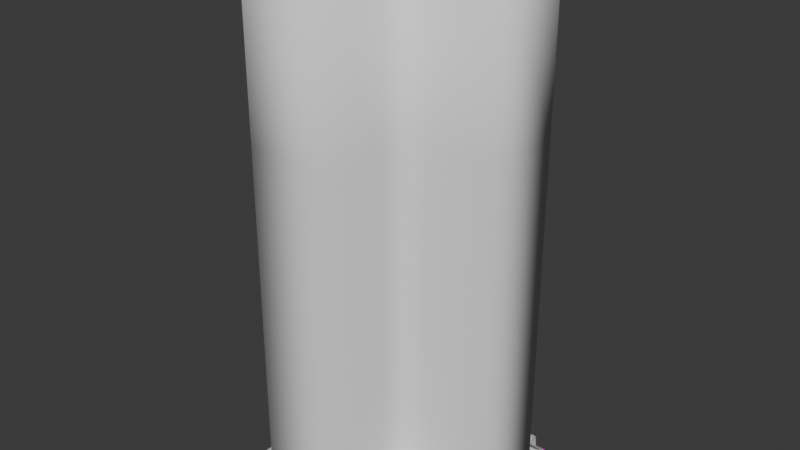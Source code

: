 # Source: Wall_corner.blend  (saved by Blender 4.3.34; exported with 4.5.12 LTS)
import bpy
from mathutils import Matrix  # noqa: F401  (used for matrix-valued properties, if any)

bpy.ops.wm.read_factory_settings(use_empty=True)
scene = bpy.context.scene
scene.name = 'Scene'

# ---- collections
col_collection = bpy.data.collections.new('Collection'); scene.collection.children.link(col_collection)

# ---- images (referenced by path relative to the original .blend; pixels are not part of the script)
import os
ASSET_DIR = os.environ.get("B2B_ASSET_DIR", "")  # directory of the original .blend (textures are referenced by path, not embedded)
HERE = os.path.dirname(os.path.abspath(__file__))  # packed textures are extracted next to this script under _unpacked/

def load_image(name, relpath, width, height, colorspace="sRGB"):
    """Load a texture the original file referenced (path relative to the .blend, or extracted next to this script)."""
    p = next((c for c in (os.path.join(HERE, relpath), os.path.join(ASSET_DIR, relpath)) if relpath and os.path.exists(c)), "")
    if p:
        img = bpy.data.images.load(p, check_existing=True)
        img.name = name
    else:  # same state as the original file: an image datablock whose file is absent (Cycles renders it pink)
        img = bpy.data.images.new(name, width, height)
        img.source = "FILE"
        img.filepath = "//" + (relpath or name)
    img.colorspace_settings.name = colorspace
    return img
img_map__72 = load_image('Map #72', 'SecurityRoomWallsAlbedo.tif', 1024, 1024, 'sRGB')
img_map__72_001 = load_image('Map #72.001', 'SecurityRoomWallsAlbedo.tif', 1024, 1024, 'sRGB')

# ---- materials (node trees are filled in below, after node groups)
mat_07___default = bpy.data.materials.new('07 - Default')
mat_07___default.diffuse_color = (0.5882, 0.5882, 0.5882, 1.0)
mat_07___default.roughness = 0.8586
mat_07___default.specular_intensity = 0.0
mat_07___default.metallic = 1.0
mat_07___default_001 = bpy.data.materials.new('07 - Default.001')
mat_07___default_001.diffuse_color = (0.5882, 0.5882, 0.5882, 1.0)
mat_07___default_001.roughness = 0.8586
mat_07___default_001.specular_intensity = 0.0
mat_07___default_001.metallic = 1.0

# ---- material node trees
mat_07___default.use_nodes = True; mat_07___default.node_tree.nodes.clear()
_N = mat_07___default.node_tree.nodes; _L = mat_07___default.node_tree.links
n0 = _N.new('ShaderNodeBsdfPrincipled'); n0.name = 'Principled BSDF'; n0.location = (10, 300)
n0.inputs[1].default_value = 1.0
n0.inputs[2].default_value = 0.8586
n0.inputs[13].default_value = 0.0
n0.inputs[27].default_value = (0.0, 0.0, 0.0, 1.0)
n1 = _N.new('ShaderNodeOutputMaterial'); n1.name = 'Material Output'; n1.location = (300, 300)
n2 = _N.new('ShaderNodeNormalMap'); n2.name = 'Normal Map'; n2.location = (-300, -300)
n2.label = 'Normal/Map'
n3 = _N.new('ShaderNodeTexImage'); n3.name = 'Image Texture'; n3.location = (-300, 600)
n3.image = img_map__72
_L.new(n0.outputs[0], n1.inputs[0])
_L.new(n2.outputs[0], n0.inputs[5])
_L.new(n3.outputs[0], n0.inputs[0])
n1.is_active_output = True
mat_07___default_001.use_nodes = True; mat_07___default_001.node_tree.nodes.clear()
_N = mat_07___default_001.node_tree.nodes; _L = mat_07___default_001.node_tree.links
n0 = _N.new('ShaderNodeBsdfPrincipled'); n0.name = 'Principled BSDF'; n0.location = (10, 300)
n0.inputs[1].default_value = 1.0
n0.inputs[2].default_value = 0.8586
n0.inputs[13].default_value = 0.0
n0.inputs[27].default_value = (0.0, 0.0, 0.0, 1.0)
n1 = _N.new('ShaderNodeOutputMaterial'); n1.name = 'Material Output'; n1.location = (300, 300)
n2 = _N.new('ShaderNodeNormalMap'); n2.name = 'Normal Map'; n2.location = (-300, -300)
n2.label = 'Normal/Map'
n3 = _N.new('ShaderNodeTexImage'); n3.name = 'Image Texture'; n3.location = (-300, 600)
n3.image = img_map__72_001
_L.new(n0.outputs[0], n1.inputs[0])
_L.new(n2.outputs[0], n0.inputs[5])
_L.new(n3.outputs[0], n0.inputs[0])
n1.is_active_output = True

# ---- world
world_world = bpy.data.worlds.new('World'); scene.world = world_world
world_world.use_nodes = True; world_world.node_tree.nodes.clear()
_N = world_world.node_tree.nodes; _L = world_world.node_tree.links
n0 = _N.new('ShaderNodeOutputWorld'); n0.name = 'World Output'; n0.location = (300, 300)
n1 = _N.new('ShaderNodeBackground'); n1.name = 'Background'; n1.location = (10, 300)
n1.inputs[0].default_value = (0.05088, 0.05088, 0.05088, 1.0)
_L.new(n1.outputs[0], n0.inputs[0])
n0.is_active_output = True
world_world.color = (0.05088, 0.05088, 0.05088)
world_world.sun_shadow_jitter_overblur = 0.0

# ---- meshes
me_mesh_001 = bpy.data.meshes.new('Mesh.001')
me_mesh_001.from_pydata([(-200.9, -300.0, 32.05), (-200.9, -297.6, 32.73), (-200.9, -291.4, 28.2), (-200.9, -292.3, 31.4), (-268.0, -300.0, 99.09), (-267.3, -297.6, 99.09), (-271.8, -291.4, 99.09), (-268.6, -292.3, 99.09), (-268.0, -300.0, 58.44), (-267.3, -297.6, 58.44), (-271.8, -291.4, 58.44), (-268.6, -292.3, 58.44), (-241.4, -300.0, 32.05), (-241.4, -297.6, 32.73), (-241.4, -291.4, 28.2), (-241.4, -292.3, 31.4), (-263.7, -291.4, 36.47), (-262.1, -292.3, 38.08), (-261.4, -297.6, 38.74), (-261.8, -300.0, 38.4), (-267.0, -292.3, 46.5), (-266.0, -297.6, 46.83), (-266.5, -300.0, 46.66), (-269.4, -291.4, 45.7), (-254.4, -291.4, 30.59), (-253.6, -292.3, 33.0), (-253.3, -297.6, 33.99), (-253.5, -300.0, 33.48)], [], [(2, 14, 15, 3), (3, 15, 13, 1), (8, 9, 5, 4), (6, 7, 11, 10), (7, 5, 9, 11), (0, 1, 13, 12), (15, 14, 24, 25), (13, 15, 25, 26), (13, 26, 27, 12), (23, 20, 17, 16), (20, 21, 18, 17), (18, 21, 22, 19), (23, 10, 11, 20), (20, 11, 9, 21), (9, 8, 22, 21), (24, 16, 17, 25), (25, 17, 18, 26), (18, 19, 27, 26)])
me_mesh_001.polygons.foreach_set('use_smooth', [True] * 18)
_k = set([(1, 13), (3, 15), (5, 9), (7, 11), (8, 9), (9, 11), (10, 11), (11, 20), (12, 13), (13, 15), (14, 15), (15, 25), (17, 20), (17, 25)])
me_mesh_001.attributes.new('sharp_edge', 'BOOLEAN', 'EDGE').data.foreach_set('value', [ (min(e.vertices), max(e.vertices)) in _k for e in me_mesh_001.edges])
_uv = me_mesh_001.uv_layers.new(name='UVChannel_1')
_uv.uv.foreach_set('vector', [0.2111, 0.05553, 0.1535, 0.05553, 0.1535, 0.04277, 0.2111, 0.04277, 0.2111, 0.04277, 0.1535, 0.04277, 0.1535, 0.03938, 0.2111, 0.03938, 0.7298, 0.01904, 0.7298, 0.03936, 0.6721, 0.03936, 0.6721, 0.01904, 0.6721, 0.05551, 0.6721, 0.04275, 0.7298, 0.04275, 0.7298, 0.05551, 0.6721, 0.04275, 0.6721, 0.03936, 0.7298, 0.03936, 0.7298, 0.04275, 0.2111, 0.01905, 0.2111, 0.03938, 0.1535, 0.03938, 0.1535, 0.01905, 0.1535, 0.05553, 0.1535, 0.03938, 0.2975, 0.03938, 0.2975, 0.05552, 0.1535, 0.01905, 0.1535, 0.05553, 0.2975, 0.05552, 0.2975, 0.01905, 0.1535, 0.01905, 0.2975, 0.01905, 0.6145, 0.03683, 0.7298, 0.04275, 0.5857, 0.03937, 0.5857, 0.05551, 0.4416, 0.05552, 0.4416, 0.03937, 0.5857, 0.05551, 0.5857, 0.01904, 0.4416, 0.01904, 0.4416, 0.05552, 0.4416, 0.01904, 0.5857, 0.01904, 0.384, 0.02498, 0.4992, 0.0309, 0.5857, 0.03937, 0.7298, 0.03936, 0.7298, 0.05551, 0.5857, 0.05551, 0.5857, 0.05551, 0.7298, 0.05551, 0.7298, 0.01904, 0.5857, 0.01904, 0.7298, 0.01904, 0.2687, 0.01905, 0.384, 0.02498, 0.5857, 0.01904, 0.2975, 0.03938, 0.4416, 0.03937, 0.4416, 0.05552, 0.2975, 0.05552, 0.2975, 0.05552, 0.4416, 0.05552, 0.4416, 0.01904, 0.2975, 0.01905, 0.4416, 0.01904, 0.4992, 0.0309, 0.6145, 0.03683, 0.2975, 0.01905])
me_mesh_001.materials.append(mat_07___default)
me_mesh_001.update()
me_mesh_001.normals_split_custom_set([tuple(v) for v in zip(*[iter([0.0, 0.9594, 0.2821, 0.0, 0.9594, 0.2821, 0.0, 0.9594, 0.2821, 0.0, 0.9594, 0.2821, 0.0, 0.2422, 0.9702, 0.0, 0.2422, 0.9702, 0.0, 0.2422, 0.9702, 0.0, 0.2422, 0.9702, 0.9611, -0.2763, -4.557e-07, 0.9611, -0.2763, -4.557e-07, 0.9611, -0.2763, -4.557e-07, 0.9611, -0.2763, -4.557e-07, 0.2821, 0.9594, -4.491e-07, 0.2821, 0.9594, -4.491e-07, 0.2821, 0.9594, -4.491e-07, 0.2821, 0.9594, -4.491e-07, 0.9702, 0.2422, -1.097e-06, 0.9702, 0.2422, -1.097e-06, 0.9702, 0.2422, -1.097e-06, 0.9702, 0.2422, -1.097e-06, 0.0, -0.2763, 0.9611, 0.0, -0.2763, 0.9611, 0.0, -0.2763, 0.9611, 0.0, -0.2763, 0.9611, 0.04917, 0.9489, 0.3118, 0.04917, 0.9489, 0.3118, 0.1207, 0.9411, 0.3158, 0.1238, 0.9407, 0.316, 0.1145, -0.01611, 0.9933, 0.1146, 0.2154, 0.9698, 0.3141, 0.2014, 0.9278, 0.3189, -0.0153, 0.9477, 0.1145, -0.01611, 0.9933, 0.3189, -0.0153, 0.9477, 0.3084, -0.2305, 0.9229, 0.1082, -0.2462, 0.9632, 0.317, 0.9409, 0.1196, 0.3171, 0.9405, 0.1221, 0.2601, 0.931, 0.2559, 0.2596, 0.931, 0.2565, 0.9295, 0.201, 0.3092, 0.9495, -0.01524, 0.3135, 0.7128, -0.01418, 0.7012, 0.7002, 0.1849, 0.6896, 0.7128, -0.01418, 0.7012, 0.9495, -0.01524, 0.3135, 0.9247, -0.23, 0.3034, 0.6963, -0.212, 0.6857, 0.317, 0.9409, 0.1196, 0.3116, 0.9489, 0.05094, 0.3116, 0.9489, 0.05094, 0.3171, 0.9405, 0.1221, 0.9295, 0.201, 0.3092, 0.9692, 0.2154, 0.1194, 0.9927, -0.01612, 0.1194, 0.9495, -0.01524, 0.3135, 0.9927, -0.01612, 0.1194, 0.9626, -0.2462, 0.1128, 0.9247, -0.23, 0.3034, 0.9495, -0.01524, 0.3135, 0.1207, 0.9411, 0.3158, 0.2596, 0.931, 0.2565, 0.2601, 0.931, 0.2559, 0.1238, 0.9407, 0.316, 0.3141, 0.2014, 0.9278, 0.7002, 0.1849, 0.6896, 0.7128, -0.01418, 0.7012, 0.3189, -0.0153, 0.9477, 0.7128, -0.01418, 0.7012, 0.6963, -0.212, 0.6857, 0.3084, -0.2305, 0.9229, 0.3189, -0.0153, 0.9477])] * 3)])
me_mesh = bpy.data.meshes.new('Mesh')
me_mesh.from_pydata([(0.8, -0.5, 0.0), (1.5, -0.5, 6.0), (0.5, -1.5, 0.0), (0.8, -0.5, 4.0), (0.5, -1.5, 4.0), (0.5, -0.8, 6.0), (0.5, -0.8, 0.0), (0.5, -0.8, 4.0), (0.8, -0.5, 6.0), (0.6688, -0.5188, 0.0), (0.575, -0.575, 0.0), (0.5187, -0.6688, 0.0), (0.6688, -0.5187, 4.0), (0.575, -0.575, 4.0), (0.5187, -0.6687, 4.0), (0.5187, -0.6687, 6.0), (0.575, -0.575, 6.0), (0.6688, -0.5187, 6.0), (1.5, -0.5, 0.0), (1.5, -0.5, 4.0), (0.5, -1.5, 6.0), (1.5, -0.5, 0.6562), (0.8, -0.5, 0.6562), (0.5, -1.5, 0.6562), (0.5, -0.8, 0.6562), (0.6688, -0.5188, 0.6562), (0.575, -0.575, 0.6562), (0.5187, -0.6688, 0.6562), (1.5, -0.5, 0.4012), (1.5, -0.7911, -2.384e-07), (1.5, -0.5934, 0.4012), (1.5, -0.7911, 0.09797), (1.5, -0.6195, 0.2605), (1.5, -0.723, 0.13), (1.5, -0.609, 0.3869), (1.5, -0.7815, 0.1112), (1.5, -0.6585, 0.1851), (0.5, -1.5, 0.4012), (0.7911, -1.5, 0.0), (0.5934, -1.5, 0.4012), (0.7911, -1.5, 0.09797), (0.6195, -1.5, 0.2605), (0.723, -1.5, 0.13), (0.609, -1.5, 0.3869), (0.7815, -1.5, 0.1112), (0.6585, -1.5, 0.1851), (0.8932, -0.594, 0.4012), (0.919, -0.6196, 0.2605), (1.022, -0.7232, 0.13), (0.9584, -0.6587, 0.1851), (1.092, -0.7912, 0.09797), (0.5, -0.8, 0.4012), (0.9091, -0.6089, 0.3869), (1.092, -0.7912, 0.0), (1.081, -0.7814, 0.1112), (0.5933, -0.8942, 0.4012), (0.6192, -0.9196, 0.2605), (0.7227, -1.023, 0.13), (0.6584, -0.9589, 0.1851), (0.7913, -1.091, 0.09797), (0.8, -0.5, 0.4012), (0.6091, -0.9088, 0.3869), (0.7913, -1.091, 0.0), (0.7814, -1.081, 0.1112), (0.762, -0.6128, 0.4012), (0.6682, -0.6692, 0.4012), (0.612, -0.763, 0.4012), (0.7878, -0.6384, 0.2605), (0.6941, -0.6946, 0.2605), (0.6379, -0.7884, 0.2605), (0.8912, -0.742, 0.13), (0.7975, -0.7983, 0.13), (0.7413, -0.8921, 0.13), (0.8272, -0.6776, 0.1851), (0.7334, -0.7338, 0.1851), (0.6772, -0.8276, 0.1851), (0.9602, -0.81, 0.09797), (0.8665, -0.8663, 0.09797), (0.8102, -0.9601, 0.09797), (0.5187, -0.6688, 0.4012), (0.575, -0.575, 0.4012), (0.6688, -0.5188, 0.4012), (0.7779, -0.6276, 0.3869), (0.6841, -0.6838, 0.3869), (0.6279, -0.7776, 0.3869), (0.9602, -0.81, 0.0), (0.8665, -0.8663, 0.0), (0.8102, -0.9601, 0.0), (0.9501, -0.8001, 0.1112), (0.8564, -0.8564, 0.1112), (0.8001, -0.9501, 0.1112), (0.5, 0.5, 0.0), (-0.5, 0.2, 0.0), (0.5, 0.5, 4.0), (-0.5, 0.2, 4.0), (-0.2, 0.5, 6.0), (-0.5, -0.5, 6.0), (-0.2, 0.5, 0.0), (-0.2, 0.5, 4.0), (-0.5, 0.2, 6.0), (-0.4812, 0.3312, 0.0), (-0.425, 0.425, 0.0), (-0.3312, 0.4812, 0.0), (-0.4812, 0.3312, 4.0), (-0.425, 0.425, 4.0), (-0.3312, 0.4812, 4.0), (-0.3313, 0.4812, 6.0), (-0.425, 0.425, 6.0), (-0.4813, 0.3312, 6.0), (0.5, 0.5, 6.0), (-0.5, -0.5, -2.384e-07), (-0.5, -0.5, 4.0), (-0.2, 0.5, 0.6562), (-0.5, -0.5, 0.6562), (-0.5, 0.2, 0.6562), (-0.3312, 0.4812, 0.6562), (-0.425, 0.425, 0.6562), (-0.4812, 0.3312, 0.6562), (0.5, 0.5, 0.6562), (0.5, 0.5, 0.4012), (0.5, 0.7911, -2.384e-07), (0.5, 0.5934, 0.4012), (0.5, 0.7911, 0.09797), (0.5, 0.6195, 0.2605), (0.5, 0.723, 0.13), (0.5, 0.609, 0.3869), (0.5, 0.7815, 0.1112), (0.5, 0.6585, 0.1851), (-0.799, 0.4912, -2.384e-07), (-0.3014, 0.5935, 0.4012), (-0.4895, 0.7816, 0.1112), (-0.3282, 0.6192, 0.2605), (-0.4307, 0.7228, 0.13), (-0.317, 0.6087, 0.3869), (-0.499, 0.7912, 0.09797), (-0.3661, 0.6584, 0.1851), (-0.2, 0.5, 0.4012), (-0.508, -0.5, 0.4012), (-0.7991, -0.5, -4.768e-07), (-0.6014, -0.5, 0.4012), (-0.7991, -0.5, 0.09797), (-0.6274, -0.5, 0.2605), (-0.7309, -0.5, 0.13), (-0.6169, -0.5, 0.3869), (-0.7894, -0.5, 0.1112), (-0.6664, -0.5, 0.1851), (-0.499, 0.7912, -2.384e-07), (-0.6014, 0.2935, 0.4012), (-0.7895, 0.4817, 0.1112), (-0.628, 0.3192, 0.2605), (-0.7307, 0.4228, 0.13), (-0.617, 0.3086, 0.3869), (-0.799, 0.4912, 0.09797), (-0.6662, 0.3584, 0.1851), (-0.5024, 0.2, 0.4012), (-0.7802, 0.6224, -2.384e-07), (-0.724, 0.7162, -2.384e-07), (-0.6302, 0.7724, -2.384e-07), (-0.4326, 0.5747, 0.4012), (-0.5264, 0.5185, 0.4012), (-0.5826, 0.4248, 0.4012), (-0.6207, 0.7629, 0.1112), (-0.7145, 0.7066, 0.1112), (-0.7707, 0.6129, 0.1112), (-0.4594, 0.6005, 0.2605), (-0.5531, 0.5442, 0.2605), (-0.6093, 0.4504, 0.2605), (-0.5619, 0.7041, 0.13), (-0.6557, 0.6478, 0.13), (-0.712, 0.5541, 0.13), (-0.4483, 0.5899, 0.3869), (-0.542, 0.5336, 0.3869), (-0.5983, 0.4399, 0.3869), (-0.6302, 0.7724, 0.09797), (-0.724, 0.7162, 0.09797), (-0.7802, 0.6224, 0.09797), (-0.4974, 0.6396, 0.1851), (-0.5911, 0.5834, 0.1851), (-0.6474, 0.4896, 0.1851), (-0.3314, 0.4813, 0.4012), (-0.4256, 0.425, 0.4012), (-0.4826, 0.3313, 0.4012), (1.5, 0.5, 6.0), (1.5, 0.5, 0.0), (1.5, 0.5, 4.0), (1.5, 0.5, 0.6562), (-0.5, -1.5, 0.0), (-0.5, -1.5, 4.0), (-0.5, -1.5, 6.0), (-0.5, -1.5, 0.6562), (-0.508, -1.5, 0.4012), (-0.7991, -1.5, -4.768e-07), (-0.6014, -1.5, 0.4012), (-0.7991, -1.5, 0.09797), (-0.6274, -1.5, 0.2605), (-0.7309, -1.5, 0.13), (-0.6169, -1.5, 0.3869), (-0.7894, -1.5, 0.1112), (-0.6664, -1.5, 0.1851), (1.5, 0.5, 0.4012), (1.5, 0.7911, -2.384e-07), (1.5, 0.5934, 0.4012), (1.5, 0.7911, 0.09797), (1.5, 0.6195, 0.2605), (1.5, 0.723, 0.13), (1.5, 0.609, 0.3869), (1.5, 0.7815, 0.1112), (1.5, 0.6585, 0.1851)], [], [(18, 21, 22, 0), (3, 19, 1, 8), (24, 23, 2, 6), (7, 5, 20, 4), (12, 25, 22, 3), (8, 17, 12, 3), (13, 26, 25, 12), (14, 27, 26, 13), (7, 24, 27, 14), (17, 16, 13, 12), (16, 15, 14, 13), (15, 5, 7, 14), (19, 3, 22, 21), (7, 4, 23, 24), (9, 0, 22, 25), (10, 9, 25, 26), (11, 10, 26, 27), (6, 11, 27, 24), (60, 46, 30, 28), (33, 48, 54, 35), (34, 52, 47, 32), (36, 49, 48, 33), (30, 46, 52, 34), (35, 54, 50, 31), (32, 47, 49, 36), (62, 59, 40, 38), (29, 31, 50, 53), (37, 39, 55, 51), (42, 44, 63, 57), (43, 41, 56, 61), (45, 42, 57, 58), (39, 43, 61, 55), (44, 40, 59, 63), (41, 45, 58, 56), (60, 81, 64, 46), (48, 70, 88, 54), (52, 82, 67, 47), (49, 73, 70, 48), (46, 64, 82, 52), (54, 88, 76, 50), (47, 67, 73, 49), (62, 87, 78, 59), (81, 80, 65, 64), (80, 79, 66, 65), (79, 51, 55, 66), (70, 71, 89, 88), (71, 72, 90, 89), (72, 57, 63, 90), (82, 83, 68, 67), (83, 84, 69, 68), (84, 61, 56, 69), (73, 74, 71, 70), (74, 75, 72, 71), (75, 58, 57, 72), (64, 65, 83, 82), (65, 66, 84, 83), (66, 55, 61, 84), (88, 89, 77, 76), (89, 90, 78, 77), (90, 63, 59, 78), (67, 68, 74, 73), (68, 69, 75, 74), (69, 56, 58, 75), (87, 86, 77, 78), (86, 85, 76, 77), (85, 53, 50, 76), (91, 97, 112, 118), (93, 98, 95, 109), (110, 113, 114, 92), (94, 111, 96, 99), (102, 115, 112, 97), (98, 105, 106, 95), (101, 116, 115, 102), (100, 117, 116, 101), (92, 114, 117, 100), (105, 104, 107, 106), (104, 103, 108, 107), (103, 94, 99, 108), (98, 93, 118, 112), (111, 94, 114, 113), (105, 98, 112, 115), (104, 105, 115, 116), (103, 104, 116, 117), (94, 103, 117, 114), (146, 134, 122, 120), (136, 119, 121, 129), (132, 124, 126, 130), (133, 125, 123, 131), (132, 135, 127, 124), (133, 129, 121, 125), (134, 130, 126, 122), (131, 123, 127, 135), (138, 140, 152, 128), (137, 154, 147, 139), (142, 150, 148, 144), (143, 151, 149, 141), (145, 153, 150, 142), (143, 139, 147, 151), (140, 144, 148, 152), (145, 141, 149, 153), (146, 157, 173, 134), (129, 158, 179, 136), (130, 161, 167, 132), (131, 164, 170, 133), (132, 167, 176, 135), (133, 170, 158, 129), (134, 173, 161, 130), (135, 176, 164, 131), (157, 156, 174, 173), (156, 155, 175, 174), (155, 128, 152, 175), (158, 159, 180, 179), (159, 160, 181, 180), (160, 147, 154, 181), (161, 162, 168, 167), (162, 163, 169, 168), (163, 148, 150, 169), (164, 165, 171, 170), (165, 166, 172, 171), (166, 149, 151, 172), (167, 168, 177, 176), (168, 169, 178, 177), (169, 150, 153, 178), (170, 171, 159, 158), (171, 172, 160, 159), (172, 151, 147, 160), (173, 174, 162, 161), (174, 175, 163, 162), (175, 152, 148, 163), (176, 177, 165, 164), (177, 178, 166, 165), (178, 153, 149, 166), (19, 21, 185, 184), (1, 19, 184, 182), (21, 18, 183, 185), (109, 182, 184, 93), (93, 184, 185, 118), (118, 185, 183, 91), (2, 23, 189, 186), (4, 20, 188, 187), (23, 4, 187, 189), (110, 186, 189, 113), (113, 189, 187, 111), (111, 187, 188, 96), (142, 144, 197, 195), (144, 140, 193, 197), (143, 141, 194, 196), (141, 145, 198, 194), (139, 143, 196, 192), (137, 139, 192, 190), (145, 142, 195, 198), (140, 138, 191, 193), (124, 127, 207, 204), (126, 124, 204, 206), (122, 126, 206, 202), (121, 119, 199, 201), (120, 122, 202, 200), (123, 125, 205, 203), (127, 123, 203, 207), (125, 121, 201, 205), (1, 182, 109, 95, 106, 107, 108, 99, 96, 188, 20, 5, 15, 16, 17, 8)])
me_mesh.polygons.foreach_set('use_smooth', [True] * 161)
_k = set([(30, 46), (31, 50), (34, 52), (35, 54), (39, 55), (40, 59), (43, 61), (44, 63), (46, 64), (50, 76), (52, 82), (54, 88), (55, 66), (59, 78), (61, 84), (63, 90), (64, 65), (65, 66), (76, 77), (77, 78), (82, 83), (83, 84), (88, 89), (89, 90), (121, 129), (122, 134), (125, 133), (126, 130), (129, 158), (130, 161), (133, 170), (134, 173), (139, 147), (140, 152), (143, 151), (144, 148), (147, 160), (148, 163), (151, 172), (152, 175), (158, 159), (159, 160), (161, 162), (162, 163), (170, 171), (171, 172), (173, 174), (174, 175)])
me_mesh.attributes.new('sharp_edge', 'BOOLEAN', 'EDGE').data.foreach_set('value', [ (min(e.vertices), max(e.vertices)) in _k for e in me_mesh.edges])
_uv = me_mesh.uv_layers.new(name='UVChannel_1')
_uv.uv.foreach_set('vector', [0.9952, 0.8326, 0.9952, 0.9954, 0.8215, 0.9954, 0.8215, 0.8326, 0.8215, 0.1569, 0.9952, 0.1569, 0.9952, 0.6533, 0.8215, 0.6533, 0.7233, 0.9954, 0.5785, 0.9954, 0.5785, 0.8326, 0.7233, 0.8326, 0.7233, 0.1569, 0.7233, 0.6533, 0.5785, 0.6533, 0.5785, 0.1569, 0.8023, 0.9928, 0.8023, 0.1629, 0.8215, 0.1629, 0.8215, 0.9928, 0.8215, 0.6533, 0.8023, 0.6533, 0.8023, 0.1569, 0.8215, 0.1569, 0.7759, 0.9928, 0.7759, 0.1629, 0.8023, 0.1629, 0.8023, 0.9928, 0.7496, 0.9928, 0.7496, 0.1629, 0.7759, 0.1629, 0.7759, 0.9928, 0.7233, 0.9928, 0.7233, 0.1629, 0.7496, 0.1629, 0.7496, 0.9928, 0.8023, 0.6533, 0.7759, 0.6533, 0.7759, 0.1569, 0.8023, 0.1569, 0.7759, 0.6533, 0.7496, 0.6533, 0.7496, 0.1569, 0.7759, 0.1569, 0.7496, 0.6533, 0.7233, 0.6533, 0.7233, 0.1569, 0.7496, 0.1569, 0.9952, 0.9928, 0.8215, 0.9928, 0.8215, 0.1629, 0.9952, 0.1629, 0.7233, 0.9928, 0.5785, 0.9928, 0.5785, 0.1629, 0.7233, 0.1629, 0.8023, 0.8326, 0.8215, 0.8326, 0.8215, 0.9954, 0.8023, 0.9954, 0.7759, 0.8326, 0.8023, 0.8326, 0.8023, 0.9954, 0.7759, 0.9954, 0.7496, 0.8326, 0.7759, 0.8326, 0.7759, 0.9954, 0.7496, 0.9954, 0.7233, 0.8326, 0.7496, 0.8326, 0.7496, 0.9954, 0.7233, 0.9954, 0.2978, 0.02286, 0.2897, 0.04475, 0.17, 0.04475, 0.1615, 0.02286, 0.199, 0.1091, 0.2932, 0.1091, 0.2888, 0.1232, 0.2054, 0.1232, 0.1718, 0.04933, 0.2884, 0.04933, 0.2961, 0.07375, 0.1826, 0.07375, 0.1905, 0.09083, 0.2963, 0.09083, 0.2932, 0.1091, 0.199, 0.1091, 0.17, 0.04475, 0.2897, 0.04475, 0.2884, 0.04933, 0.1718, 0.04933, 0.2054, 0.1232, 0.2888, 0.1232, 0.2886, 0.1267, 0.2071, 0.1267, 0.1826, 0.07375, 0.2961, 0.07375, 0.2963, 0.09083, 0.1905, 0.09083, 0.3896, 0.1456, 0.3967, 0.1267, 0.4785, 0.1267, 0.4704, 0.1456, 0.2152, 0.1456, 0.2071, 0.1267, 0.2886, 0.1267, 0.2957, 0.1456, 0.5233, 0.02286, 0.5149, 0.04475, 0.3951, 0.04475, 0.3864, 0.02286, 0.4863, 0.1091, 0.4801, 0.1232, 0.3964, 0.1232, 0.3921, 0.1091, 0.5132, 0.04933, 0.5019, 0.07375, 0.3881, 0.07375, 0.3961, 0.04933, 0.4942, 0.09083, 0.4863, 0.1091, 0.3921, 0.1091, 0.3881, 0.09083, 0.5149, 0.04475, 0.5132, 0.04933, 0.3961, 0.04933, 0.3951, 0.04475, 0.4801, 0.1232, 0.4785, 0.1267, 0.3967, 0.1267, 0.3964, 0.1232, 0.5019, 0.07375, 0.4942, 0.09083, 0.3881, 0.09083, 0.3881, 0.07375, 0.2978, 0.02286, 0.3219, 0.02286, 0.3175, 0.04475, 0.2897, 0.04475, 0.2932, 0.1091, 0.3196, 0.1091, 0.3173, 0.1232, 0.2888, 0.1232, 0.2884, 0.04933, 0.3167, 0.04933, 0.3213, 0.07375, 0.2961, 0.07375, 0.2963, 0.09083, 0.3213, 0.09083, 0.3196, 0.1091, 0.2932, 0.1091, 0.2897, 0.04475, 0.3175, 0.04475, 0.3167, 0.04933, 0.2884, 0.04933, 0.2888, 0.1232, 0.3173, 0.1232, 0.3172, 0.1267, 0.2886, 0.1267, 0.2961, 0.07375, 0.3213, 0.07375, 0.3213, 0.09083, 0.2963, 0.09083, 0.3896, 0.1456, 0.3639, 0.1456, 0.368, 0.1267, 0.3967, 0.1267, 0.3219, 0.02286, 0.3421, 0.02286, 0.3423, 0.04475, 0.3175, 0.04475, 0.3421, 0.02286, 0.3623, 0.02286, 0.3672, 0.04475, 0.3423, 0.04475, 0.3623, 0.02286, 0.3864, 0.02286, 0.3951, 0.04475, 0.3672, 0.04475, 0.3196, 0.1091, 0.3426, 0.1091, 0.3426, 0.1232, 0.3173, 0.1232, 0.3426, 0.1091, 0.3656, 0.1091, 0.3679, 0.1232, 0.3426, 0.1232, 0.3656, 0.1091, 0.3921, 0.1091, 0.3964, 0.1232, 0.3679, 0.1232, 0.3167, 0.04933, 0.3422, 0.04933, 0.3424, 0.07375, 0.3213, 0.07375, 0.3422, 0.04933, 0.3676, 0.04933, 0.3634, 0.07375, 0.3424, 0.07375, 0.3676, 0.04933, 0.3961, 0.04933, 0.3881, 0.07375, 0.3634, 0.07375, 0.3213, 0.09083, 0.3424, 0.09083, 0.3426, 0.1091, 0.3196, 0.1091, 0.3424, 0.09083, 0.3636, 0.09083, 0.3656, 0.1091, 0.3426, 0.1091, 0.3636, 0.09083, 0.3881, 0.09083, 0.3921, 0.1091, 0.3656, 0.1091, 0.3175, 0.04475, 0.3423, 0.04475, 0.3422, 0.04933, 0.3167, 0.04933, 0.3423, 0.04475, 0.3672, 0.04475, 0.3676, 0.04933, 0.3422, 0.04933, 0.3672, 0.04475, 0.3951, 0.04475, 0.3961, 0.04933, 0.3676, 0.04933, 0.3173, 0.1232, 0.3426, 0.1232, 0.3426, 0.1267, 0.3172, 0.1267, 0.3426, 0.1232, 0.3679, 0.1232, 0.368, 0.1267, 0.3426, 0.1267, 0.3679, 0.1232, 0.3964, 0.1232, 0.3967, 0.1267, 0.368, 0.1267, 0.3213, 0.07375, 0.3424, 0.07375, 0.3424, 0.09083, 0.3213, 0.09083, 0.3424, 0.07375, 0.3634, 0.07375, 0.3636, 0.09083, 0.3424, 0.09083, 0.3634, 0.07375, 0.3881, 0.07375, 0.3881, 0.09083, 0.3636, 0.09083, 0.3639, 0.1456, 0.3427, 0.1456, 0.3426, 0.1267, 0.368, 0.1267, 0.3427, 0.1456, 0.3215, 0.1456, 0.3172, 0.1267, 0.3426, 0.1267, 0.3215, 0.1456, 0.2957, 0.1456, 0.2886, 0.1267, 0.3172, 0.1267, 0.5765, 0.8299, 0.7239, 0.8299, 0.7239, 0.9925, 0.5765, 0.9925, 0.5765, 0.1582, 0.7239, 0.1582, 0.7239, 0.6538, 0.5765, 0.6538, 0.9967, 0.8299, 0.9967, 0.9925, 0.8499, 0.9925, 0.8499, 0.8299, 0.8499, 0.1582, 0.9967, 0.1582, 0.9967, 0.6538, 0.8499, 0.6538, 0.7554, 0.8299, 0.7554, 0.9925, 0.7239, 0.9925, 0.7239, 0.8299, 0.7239, 0.1582, 0.7554, 0.1582, 0.7554, 0.6538, 0.7239, 0.6538, 0.7869, 0.8299, 0.7869, 0.9925, 0.7554, 0.9925, 0.7554, 0.8299, 0.8184, 0.8299, 0.8184, 0.9925, 0.7869, 0.9925, 0.7869, 0.8299, 0.8499, 0.8299, 0.8499, 0.9925, 0.8184, 0.9925, 0.8184, 0.8299, 0.7554, 0.1582, 0.7869, 0.1582, 0.7869, 0.6538, 0.7554, 0.6538, 0.7869, 0.1582, 0.8184, 0.1582, 0.8184, 0.6538, 0.7869, 0.6538, 0.8184, 0.1582, 0.8499, 0.1582, 0.8499, 0.6538, 0.8184, 0.6538, 0.7239, 0.9928, 0.5765, 0.9928, 0.5765, 0.1641, 0.7239, 0.1641, 0.9967, 0.9928, 0.8499, 0.9928, 0.8499, 0.1641, 0.9967, 0.1641, 0.7554, 0.9928, 0.7239, 0.9928, 0.7239, 0.1641, 0.7554, 0.1641, 0.7869, 0.9928, 0.7554, 0.9928, 0.7554, 0.1641, 0.7869, 0.1641, 0.8184, 0.9928, 0.7869, 0.9928, 0.7869, 0.1641, 0.8184, 0.1641, 0.8499, 0.9928, 0.8184, 0.9928, 0.8184, 0.1641, 0.8499, 0.1641, 0.7052, 0.02352, 0.7014, 0.04388, 0.4344, 0.04388, 0.4342, 0.02352, 0.5936, 0.1459, 0.4081, 0.1459, 0.4087, 0.1237, 0.6225, 0.1237, 0.6782, 0.05991, 0.4284, 0.05991, 0.4316, 0.04628, 0.6969, 0.04628, 0.6293, 0.1203, 0.4125, 0.1203, 0.4184, 0.09575, 0.6411, 0.09575, 0.6782, 0.05991, 0.6568, 0.07857, 0.424, 0.07857, 0.4284, 0.05991, 0.6293, 0.1203, 0.6225, 0.1237, 0.4087, 0.1237, 0.4125, 0.1203, 0.7014, 0.04388, 0.6969, 0.04628, 0.4316, 0.04628, 0.4344, 0.04388, 0.6411, 0.09575, 0.4184, 0.09575, 0.424, 0.07857, 0.6568, 0.07857, 0.4357, 0.02296, 0.4343, 0.04172, 0.6976, 0.04172, 0.703, 0.02296, 0.4083, 0.1458, 0.5929, 0.1458, 0.6194, 0.1217, 0.4089, 0.1217, 0.4283, 0.05773, 0.6746, 0.05773, 0.6924, 0.04413, 0.4307, 0.04413, 0.4127, 0.118, 0.626, 0.118, 0.6375, 0.09334, 0.4185, 0.09334, 0.4241, 0.07636, 0.6534, 0.07636, 0.6746, 0.05773, 0.4283, 0.05773, 0.4127, 0.118, 0.4089, 0.1217, 0.6194, 0.1217, 0.626, 0.118, 0.4343, 0.04172, 0.4307, 0.04413, 0.6924, 0.04413, 0.6976, 0.04172, 0.4241, 0.07636, 0.4185, 0.09334, 0.6375, 0.09334, 0.6534, 0.07636, 0.7052, 0.02352, 0.7446, 0.02352, 0.7338, 0.04388, 0.7014, 0.04388, 0.6225, 0.1237, 0.6543, 0.1237, 0.626, 0.1459, 0.5936, 0.1459, 0.6969, 0.04628, 0.7305, 0.04628, 0.7132, 0.05991, 0.6782, 0.05991, 0.6411, 0.09575, 0.6765, 0.09575, 0.6591, 0.1203, 0.6293, 0.1203, 0.6782, 0.05991, 0.7132, 0.05991, 0.6926, 0.07857, 0.6568, 0.07857, 0.6293, 0.1203, 0.6591, 0.1203, 0.6543, 0.1237, 0.6225, 0.1237, 0.7014, 0.04388, 0.7338, 0.04388, 0.7305, 0.04628, 0.6969, 0.04628, 0.6568, 0.07857, 0.6926, 0.07857, 0.6765, 0.09575, 0.6411, 0.09575, 0.7446, 0.02352, 0.771, 0.02296, 0.7571, 0.04388, 0.7338, 0.04388, 0.771, 0.02296, 0.7422, 0.02296, 0.7299, 0.04172, 0.7571, 0.04388, 0.7422, 0.02296, 0.703, 0.02296, 0.6976, 0.04172, 0.7299, 0.04172, 0.6543, 0.1237, 0.6754, 0.1237, 0.6479, 0.1458, 0.626, 0.1459, 0.6754, 0.1237, 0.6511, 0.1217, 0.6246, 0.1458, 0.6479, 0.1458, 0.6511, 0.1217, 0.6194, 0.1217, 0.5929, 0.1458, 0.6246, 0.1458, 0.7305, 0.04628, 0.7543, 0.04628, 0.7388, 0.05991, 0.7132, 0.05991, 0.7543, 0.04628, 0.7266, 0.04413, 0.7094, 0.05773, 0.7388, 0.05991, 0.7266, 0.04413, 0.6924, 0.04413, 0.6746, 0.05773, 0.7094, 0.05773, 0.6765, 0.09575, 0.7021, 0.09575, 0.6794, 0.1203, 0.6591, 0.1203, 0.7021, 0.09575, 0.6728, 0.09334, 0.6558, 0.118, 0.6794, 0.1203, 0.6728, 0.09334, 0.6375, 0.09334, 0.626, 0.118, 0.6558, 0.118, 0.7132, 0.05991, 0.7388, 0.05991, 0.719, 0.07857, 0.6926, 0.07857, 0.7388, 0.05991, 0.7094, 0.05773, 0.689, 0.07636, 0.719, 0.07857, 0.7094, 0.05773, 0.6746, 0.05773, 0.6534, 0.07636, 0.689, 0.07636, 0.6591, 0.1203, 0.6794, 0.1203, 0.6754, 0.1237, 0.6543, 0.1237, 0.6794, 0.1203, 0.6558, 0.118, 0.6511, 0.1217, 0.6754, 0.1237, 0.6558, 0.118, 0.626, 0.118, 0.6194, 0.1217, 0.6511, 0.1217, 0.7338, 0.04388, 0.7571, 0.04388, 0.7543, 0.04628, 0.7305, 0.04628, 0.7571, 0.04388, 0.7299, 0.04172, 0.7266, 0.04413, 0.7543, 0.04628, 0.7299, 0.04172, 0.6976, 0.04172, 0.6924, 0.04413, 0.7266, 0.04413, 0.6926, 0.07857, 0.719, 0.07857, 0.7021, 0.09575, 0.6765, 0.09575, 0.719, 0.07857, 0.689, 0.07636, 0.6728, 0.09334, 0.7021, 0.09575, 0.689, 0.07636, 0.6534, 0.07636, 0.6375, 0.09334, 0.6728, 0.09334, 0.9952, 0.9928, 0.9952, 0.1629, 0.9952, 0.1629, 0.9952, 0.9928, 0.9952, 0.6533, 0.9952, 0.1569, 0.9952, 0.1569, 0.9952, 0.6533, 0.9952, 0.9954, 0.9952, 0.8326, 0.9952, 0.8326, 0.9952, 0.9954, 0.0, 0.0, 0.0, 0.0, 0.0, 0.0, 0.0, 0.0, 0.0, 0.0, 0.0, 0.0, 0.0, 0.0, 0.0, 0.0, 0.0, 0.0, 0.0, 0.0, 0.0, 0.0, 0.0, 0.0, 0.5785, 0.8326, 0.5785, 0.9954, 0.5785, 0.9954, 0.5785, 0.8326, 0.5785, 0.1569, 0.5785, 0.6533, 0.5785, 0.6533, 0.5785, 0.1569, 0.5785, 0.1629, 0.5785, 0.9928, 0.5785, 0.9928, 0.5785, 0.1629, 0.0, 0.0, 0.0, 0.0, 0.0, 0.0, 0.0, 0.0, 0.0, 0.0, 0.0, 0.0, 0.0, 0.0, 0.0, 0.0, 0.0, 0.0, 0.0, 0.0, 0.0, 0.0, 0.0, 0.0, 0.4283, 0.05773, 0.4307, 0.04413, 0.4307, 0.04413, 0.4283, 0.05773, 0.4307, 0.04413, 0.4343, 0.04172, 0.4343, 0.04172, 0.4307, 0.04413, 0.4127, 0.118, 0.4185, 0.09334, 0.4185, 0.09334, 0.4127, 0.118, 0.4185, 0.09334, 0.4241, 0.07636, 0.4241, 0.07636, 0.4185, 0.09334, 0.4089, 0.1217, 0.4127, 0.118, 0.4127, 0.118, 0.4089, 0.1217, 0.4083, 0.1458, 0.4089, 0.1217, 0.4089, 0.1217, 0.4083, 0.1458, 0.4241, 0.07636, 0.4283, 0.05773, 0.4283, 0.05773, 0.4241, 0.07636, 0.4343, 0.04172, 0.4357, 0.02296, 0.4357, 0.02296, 0.4343, 0.04172, 0.4284, 0.05991, 0.424, 0.07857, 0.424, 0.07857, 0.4284, 0.05991, 0.4316, 0.04628, 0.4284, 0.05991, 0.4284, 0.05991, 0.4316, 0.04628, 0.4344, 0.04388, 0.4316, 0.04628, 0.4316, 0.04628, 0.4344, 0.04388, 0.4087, 0.1237, 0.4081, 0.1459, 0.4081, 0.1459, 0.4087, 0.1237, 0.4342, 0.02352, 0.4344, 0.04388, 0.4344, 0.04388, 0.4342, 0.02352, 0.4184, 0.09575, 0.4125, 0.1203, 0.4125, 0.1203, 0.4184, 0.09575, 0.424, 0.07857, 0.4184, 0.09575, 0.4184, 0.09575, 0.424, 0.07857, 0.4125, 0.1203, 0.4087, 0.1237, 0.4087, 0.1237, 0.4125, 0.1203, 0.9952, 0.6533, 0.9952, 0.6533, 0.0, 0.0, 0.7239, 0.6538, 0.7554, 0.6538, 0.7869, 0.6538, 0.8184, 0.6538, 0.8499, 0.6538, 0.9967, 0.6538, 0.0, 0.0, 0.5785, 0.6533, 0.7233, 0.6533, 0.7496, 0.6533, 0.7759, 0.6533, 0.8023, 0.6533, 0.8215, 0.6533])
me_mesh.update()
me_mesh.normals_split_custom_set([tuple(v) for v in zip(*[iter([0.7071, -0.7071, 4.587e-08, 0.7071, -0.7071, 6.795e-08, 0.07089, -0.9975, 1.248e-07, 0.07089, -0.9975, 1.184e-07, 0.07089, -0.9975, 1.399e-07, 0.7071, -0.7071, 9.017e-08, 0.5774, -0.5774, 0.5774, 0.05121, -0.7206, 0.6915, 0.9975, -0.07089, 1.117e-07, 0.7071, -0.7071, 3.577e-07, 0.7071, -0.7071, 5.138e-07, 0.9975, -0.07089, 1.928e-07, 0.9975, -0.07089, 6.802e-08, 0.7206, -0.05121, 0.6915, 0.5774, -0.5774, 0.5774, 0.7071, -0.7071, 2.273e-07, 0.3346, -0.9424, 1.545e-07, 0.3346, -0.9424, 1.515e-07, 0.07089, -0.9975, 1.248e-07, 0.07089, -0.9975, 1.399e-07, 0.05121, -0.7206, 0.6915, 0.2498, -0.7037, 0.6652, 0.3346, -0.9424, 1.545e-07, 0.07089, -0.9975, 1.399e-07, 0.7071, -0.7071, 1.28e-07, 0.7071, -0.7071, 1.113e-07, 0.3346, -0.9424, 1.515e-07, 0.3346, -0.9424, 1.545e-07, 0.9424, -0.3346, 7.918e-08, 0.9424, -0.3346, 4.852e-08, 0.7071, -0.7071, 1.113e-07, 0.7071, -0.7071, 1.28e-07, 0.9975, -0.07089, 6.802e-08, 0.9975, -0.07089, 1.117e-07, 0.9424, -0.3346, 4.852e-08, 0.9424, -0.3346, 7.918e-08, 0.2498, -0.7037, 0.6652, 0.5335, -0.5335, 0.6564, 0.7071, -0.7071, 1.28e-07, 0.3346, -0.9424, 1.545e-07, 0.5335, -0.5335, 0.6564, 0.7037, -0.2498, 0.6652, 0.9424, -0.3346, 7.918e-08, 0.7071, -0.7071, 1.28e-07, 0.7037, -0.2498, 0.6652, 0.7206, -0.05121, 0.6915, 0.9975, -0.07089, 6.802e-08, 0.9424, -0.3346, 7.918e-08, 0.7071, -0.7071, 9.017e-08, 0.07089, -0.9975, 1.399e-07, 0.07089, -0.9975, 1.248e-07, 0.7071, -0.7071, 6.795e-08, 0.9975, -0.07089, 6.802e-08, 0.7071, -0.7071, 2.273e-07, 0.7071, -0.7071, 3.577e-07, 0.9975, -0.07089, 1.117e-07, 0.3346, -0.9424, 1.668e-07, 0.07089, -0.9975, 1.184e-07, 0.07089, -0.9975, 1.248e-07, 0.3346, -0.9424, 1.515e-07, 0.7071, -0.7071, 1.07e-07, 0.3346, -0.9424, 1.668e-07, 0.3346, -0.9424, 1.515e-07, 0.7071, -0.7071, 1.113e-07, 0.9424, -0.3346, 3.74e-08, 0.7071, -0.7071, 1.07e-07, 0.7071, -0.7071, 1.113e-07, 0.9424, -0.3346, 4.852e-08, 0.9975, -0.07089, 1.928e-07, 0.9424, -0.3346, 3.74e-08, 0.9424, -0.3346, 4.852e-08, 0.9975, -0.07089, 1.117e-07, -6.464e-10, -3.109e-07, 1.0, 1.119e-07, -8.459e-07, 1.0, 1.825e-07, -1.181e-06, 1.0, 1.825e-07, -1.181e-06, 1.0, 0.0001838, -0.488, 0.8728, 0.02856, -0.474, 0.8801, 0.01121, -0.2976, 0.9546, 5.072e-05, -0.3076, 0.9515, 2.198e-05, -0.9965, 0.0836, 0.07382, -0.9932, 0.08965, 0.07391, -0.9529, 0.2941, 0.0001685, -0.9607, 0.2774, 0.0003149, -0.7831, 0.6219, 0.05383, -0.7647, 0.6422, 0.02856, -0.474, 0.8801, 0.0001838, -0.488, 0.8728, 0.0002641, -0.6848, 0.7287, 0.0641, -0.6535, 0.7542, 0.02894, -0.6712, 0.7407, 0.0002641, -0.6848, 0.7287, 6.708e-05, -0.8053, 0.5928, 0.0721, -0.7734, 0.6298, 0.03711, -0.7897, 0.6124, 6.708e-05, -0.8053, 0.5928, 0.0001685, -0.9607, 0.2774, 0.07391, -0.9529, 0.2941, 0.05383, -0.7647, 0.6422, 0.0003149, -0.7831, 0.6219, 0.9974, -0.07145, -3.089e-06, 0.9974, -0.07145, -3.089e-06, 1.0, -0.0005741, -2.434e-06, 1.0, -0.0005741, -2.434e-06, 0.0003376, -1.0, -2.234e-06, 0.0003376, -1.0, -2.234e-06, 0.07122, -0.9975, -1.982e-06, 0.07122, -0.9975, -1.982e-06, 2.568e-06, 3.655e-07, 1.0, 2.568e-06, 3.655e-07, 1.0, 1.772e-06, 2.629e-07, 1.0, 4.711e-07, 9.507e-08, 1.0, 0.4878, 0.0001911, 0.8729, 0.3064, 0.0001376, 0.9519, 0.2961, -0.0111, 0.9551, 0.474, -0.028, 0.8801, 0.9967, 0.0001337, 0.08125, 0.961, 0.0001936, 0.2765, 0.9534, -0.0734, 0.2927, 0.9935, -0.07403, 0.08636, 0.7833, 0.000246, 0.6216, 0.4878, 0.0001911, 0.8729, 0.474, -0.028, 0.8801, 0.765, -0.05342, 0.6418, 0.6742, 1.452e-05, 0.7385, 0.6742, 1.452e-05, 0.7385, 0.6576, -0.02952, 0.7527, 0.6393, -0.06045, 0.7666, 0.8039, -0.0001603, 0.5947, 0.8039, -0.0001603, 0.5947, 0.7877, -0.0374, 0.6149, 0.7714, -0.07163, 0.6323, 0.961, 0.0001936, 0.2765, 0.7833, 0.000246, 0.6216, 0.765, -0.05342, 0.6418, 0.9534, -0.0734, 0.2927, -6.464e-10, -3.109e-07, 1.0, -1.098e-07, 0.0, 1.0, -9.101e-08, 0.0, 1.0, 1.119e-07, -8.459e-07, 1.0, 0.02856, -0.474, 0.8801, 0.1317, -0.4082, 0.9033, 0.06873, -0.2442, 0.9673, 0.01121, -0.2976, 0.9546, 0.07382, -0.9932, 0.08965, 0.338, -0.9352, 0.1061, 0.3241, -0.8854, 0.3331, 0.07391, -0.9529, 0.2941, 0.05383, -0.7647, 0.6422, 0.2354, -0.681, 0.6934, 0.1317, -0.4082, 0.9033, 0.02856, -0.474, 0.8801, 0.0641, -0.6535, 0.7542, 0.2213, -0.5453, 0.8085, 0.1701, -0.5845, 0.7934, 0.02894, -0.6712, 0.7407, 0.0721, -0.7734, 0.6298, 0.2636, -0.6644, 0.6994, 0.2112, -0.6982, 0.684, 0.03711, -0.7897, 0.6124, 0.07391, -0.9529, 0.2941, 0.3241, -0.8854, 0.3331, 0.2354, -0.681, 0.6934, 0.05383, -0.7647, 0.6422, 0.9974, -0.07145, -3.089e-06, 0.9422, -0.335, -3.32e-06, 0.9422, -0.335, -3.32e-06, 0.9974, -0.07145, -3.089e-06, -1.098e-07, 0.0, 1.0, 6.571e-08, 0.0, 1.0, 6.71e-08, 0.0, 1.0, -9.101e-08, 0.0, 1.0, 6.571e-08, 0.0, 1.0, 8.673e-08, 0.0, 1.0, -6.784e-08, 0.0, 1.0, 6.71e-08, 0.0, 1.0, 8.673e-08, 0.0, 1.0, 4.711e-07, 9.507e-08, 1.0, 1.772e-06, 2.629e-07, 1.0, -6.784e-08, 0.0, 1.0, 0.1317, -0.4082, 0.9033, 0.2804, -0.2798, 0.9182, 0.1571, -0.1574, 0.975, 0.06873, -0.2442, 0.9673, 0.2804, -0.2798, 0.9182, 0.4089, -0.1311, 0.9031, 0.2427, -0.06862, 0.9677, 0.1571, -0.1574, 0.975, 0.4089, -0.1311, 0.9031, 0.474, -0.028, 0.8801, 0.2961, -0.0111, 0.9551, 0.2427, -0.06862, 0.9677, 0.338, -0.9352, 0.1061, 0.702, -0.7028, 0.1154, 0.6618, -0.661, 0.3538, 0.3241, -0.8854, 0.3331, 0.702, -0.7028, 0.1154, 0.9351, -0.3389, 0.1032, 0.8862, -0.3234, 0.3317, 0.6618, -0.661, 0.3538, 0.9351, -0.3389, 0.1032, 0.9935, -0.07403, 0.08636, 0.9534, -0.0734, 0.2927, 0.8862, -0.3234, 0.3317, 0.2354, -0.681, 0.6934, 0.4882, -0.488, 0.7236, 0.2804, -0.2798, 0.9182, 0.1317, -0.4082, 0.9033, 0.4882, -0.488, 0.7236, 0.6812, -0.2351, 0.6933, 0.4089, -0.1311, 0.9031, 0.2804, -0.2798, 0.9182, 0.6812, -0.2351, 0.6933, 0.765, -0.05342, 0.6418, 0.474, -0.028, 0.8801, 0.4089, -0.1311, 0.9031, 0.2213, -0.5453, 0.8085, 0.3922, -0.3884, 0.8339, 0.3881, -0.3927, 0.8338, 0.1701, -0.5845, 0.7934, 0.3922, -0.3884, 0.8339, 0.5386, -0.2135, 0.8151, 0.5689, -0.1708, 0.8045, 0.3881, -0.3927, 0.8338, 0.5386, -0.2135, 0.8151, 0.6393, -0.06045, 0.7666, 0.6576, -0.02952, 0.7527, 0.5689, -0.1708, 0.8045, 0.2636, -0.6644, 0.6994, 0.4829, -0.4822, 0.7309, 0.4821, -0.4831, 0.7309, 0.2112, -0.6982, 0.684, 0.4829, -0.4822, 0.7309, 0.6633, -0.2623, 0.7008, 0.6958, -0.2116, 0.6864, 0.4821, -0.4831, 0.7309, 0.6633, -0.2623, 0.7008, 0.7714, -0.07163, 0.6323, 0.7877, -0.0374, 0.6149, 0.6958, -0.2116, 0.6864, 0.3241, -0.8854, 0.3331, 0.6618, -0.661, 0.3538, 0.4882, -0.488, 0.7236, 0.2354, -0.681, 0.6934, 0.6618, -0.661, 0.3538, 0.8862, -0.3234, 0.3317, 0.6812, -0.2351, 0.6933, 0.4882, -0.488, 0.7236, 0.8862, -0.3234, 0.3317, 0.9534, -0.0734, 0.2927, 0.765, -0.05342, 0.6418, 0.6812, -0.2351, 0.6933, 0.9422, -0.335, -3.32e-06, 0.707, -0.7072, -2.15e-06, 0.707, -0.7072, -2.15e-06, 0.9422, -0.335, -3.32e-06, 0.707, -0.7072, -2.15e-06, 0.3348, -0.9423, -1.587e-06, 0.3348, -0.9423, -1.587e-06, 0.707, -0.7072, -2.15e-06, 0.3348, -0.9423, -1.587e-06, 0.07122, -0.9975, -1.982e-06, 0.07122, -0.9975, -1.982e-06, 0.3348, -0.9423, -1.587e-06, -2.448e-07, 1.0, -2.271e-08, -0.07089, 0.9975, 8.585e-08, -0.07089, 0.9975, 1.127e-07, -3.8e-07, 1.0, 2.048e-08, -6.865e-07, 1.0, 4.939e-08, -0.07089, 0.9975, 1.123e-07, -0.05121, 0.7206, 0.6915, -7.331e-07, 0.7071, 0.7071, -1.0, -2.4e-07, -3.633e-07, -1.0, -1.468e-07, -2.173e-07, -0.9975, 0.07089, -5.066e-08, -0.9975, 0.07089, -8.032e-08, -0.9975, 0.07089, -3.471e-08, -1.0, 3.287e-08, -6.545e-08, -0.7071, 8.429e-08, 0.7071, -0.7206, 0.05121, 0.6915, -0.3346, 0.9424, 1.403e-07, -0.3346, 0.9424, 1.477e-07, -0.07089, 0.9975, 1.127e-07, -0.07089, 0.9975, 8.585e-08, -0.07089, 0.9975, 1.123e-07, -0.3346, 0.9424, 1.078e-07, -0.2498, 0.7037, 0.6652, -0.05121, 0.7206, 0.6915, -0.7071, 0.7071, 9.366e-08, -0.7071, 0.7071, 1.125e-07, -0.3346, 0.9424, 1.477e-07, -0.3346, 0.9424, 1.403e-07, -0.9424, 0.3346, 5.065e-08, -0.9424, 0.3346, 5.881e-08, -0.7071, 0.7071, 1.125e-07, -0.7071, 0.7071, 9.366e-08, -0.9975, 0.07089, -8.032e-08, -0.9975, 0.07089, -5.066e-08, -0.9424, 0.3346, 5.881e-08, -0.9424, 0.3346, 5.065e-08, -0.3346, 0.9424, 1.078e-07, -0.7071, 0.7071, 5.248e-08, -0.5335, 0.5335, 0.6564, -0.2498, 0.7037, 0.6652, -0.7071, 0.7071, 5.248e-08, -0.9424, 0.3346, -1.287e-08, -0.7037, 0.2498, 0.6652, -0.5335, 0.5335, 0.6564, -0.9424, 0.3346, -1.287e-08, -0.9975, 0.07089, -3.471e-08, -0.7206, 0.05121, 0.6915, -0.7037, 0.2498, 0.6652, -0.07089, 0.9975, 1.123e-07, -6.865e-07, 1.0, 4.939e-08, -3.8e-07, 1.0, 2.048e-08, -0.07089, 0.9975, 1.127e-07, -1.0, 3.287e-08, -6.545e-08, -0.9975, 0.07089, -3.471e-08, -0.9975, 0.07089, -5.066e-08, -1.0, -1.468e-07, -2.173e-07, -0.3346, 0.9424, 1.078e-07, -0.07089, 0.9975, 1.123e-07, -0.07089, 0.9975, 1.127e-07, -0.3346, 0.9424, 1.477e-07, -0.7071, 0.7071, 5.248e-08, -0.3346, 0.9424, 1.078e-07, -0.3346, 0.9424, 1.477e-07, -0.7071, 0.7071, 1.125e-07, -0.9424, 0.3346, -1.287e-08, -0.7071, 0.7071, 5.248e-08, -0.7071, 0.7071, 1.125e-07, -0.9424, 0.3346, 5.881e-08, -0.9975, 0.07089, -3.471e-08, -0.9424, 0.3346, -1.287e-08, -0.9424, 0.3346, 5.881e-08, -0.9975, 0.07089, -5.066e-08, -0.07083, 0.9975, -2.371e-06, -0.07083, 0.9975, -2.371e-06, 3.444e-05, 0.951, 0.3091, 2.762e-05, 1.0, -3.043e-06, -6.622e-08, 2.459e-06, 1.0, 2.148e-08, 2.552e-06, 1.0, -2.232e-05, 0.3647, 0.9311, -2.609e-07, 2.294e-06, 1.0, -0.03495, 0.456, 0.8893, -2.049e-05, 0.4875, 0.8731, 1.946e-05, 0.5867, 0.8098, -0.0282, 0.2799, 0.9596, -0.06723, 0.9938, 0.08875, -0.0001017, 0.8989, 0.4381, -0.0001151, 0.9609, 0.2769, -0.06168, 0.9542, 0.2926, -0.03495, 0.456, 0.8893, -0.05208, 0.7609, 0.6467, -5.953e-05, 0.7832, 0.6218, -2.049e-05, 0.4875, 0.8731, -0.06287, 0.6479, 0.7591, -0.02885, 0.6665, 0.745, -2.232e-05, 0.3647, 0.9311, -0.0001017, 0.8989, 0.4381, -0.07224, 0.7827, 0.6182, -0.03828, 0.796, 0.6041, 1.946e-05, 0.5867, 0.8098, 3.444e-05, 0.951, 0.3091, -0.06168, 0.9542, 0.2926, -0.0001151, 0.9609, 0.2769, -5.953e-05, 0.7832, 0.6218, -0.05208, 0.7609, 0.6467, -1.0, 2.973e-05, -3.651e-06, -0.951, 2.062e-05, 0.3091, -0.9975, 0.07095, -1.292e-06, -0.9975, 0.07095, -1.292e-06, -2.518e-06, -1.551e-07, 1.0, -2.344e-06, -1.279e-07, 1.0, -2.135e-06, 1.413e-07, 1.0, -0.3631, -8.573e-06, 0.9317, -0.4875, 4.767e-05, 0.8731, -0.4558, 0.03495, 0.8894, -0.2801, 0.02826, 0.9596, -0.5867, 1.284e-05, 0.8098, -0.898, -0.0001151, 0.4401, -0.9936, 0.06673, 0.09105, -0.9549, 0.0608, 0.2905, -0.9611, -0.0001465, 0.276, -0.7839, -5.184e-06, 0.6209, -0.7629, 0.05248, 0.6444, -0.4558, 0.03495, 0.8894, -0.4875, 4.767e-05, 0.8731, -0.898, -0.0001151, 0.4401, -0.3631, -8.573e-06, 0.9317, -0.6601, 0.02909, 0.7507, -0.6413, 0.06122, 0.7649, -0.951, 2.062e-05, 0.3091, -0.5867, 1.284e-05, 0.8098, -0.7959, 0.03838, 0.6043, -0.7826, 0.0723, 0.6183, -0.7839, -5.184e-06, 0.6209, -0.9611, -0.0001465, 0.276, -0.9549, 0.0608, 0.2905, -0.7629, 0.05248, 0.6444, -0.07083, 0.9975, -2.371e-06, -0.3345, 0.9424, -2.945e-06, -0.3345, 0.9424, -2.945e-06, -0.07083, 0.9975, -2.371e-06, -2.609e-07, 2.294e-06, 1.0, -7.266e-07, 1.762e-06, 1.0, -5.573e-07, 1.969e-06, 1.0, -6.622e-08, 2.459e-06, 1.0, -0.0282, 0.2799, 0.9596, -0.0903, 0.2213, 0.971, -0.1305, 0.3652, 0.9218, -0.03495, 0.456, 0.8893, -0.06168, 0.9542, 0.2926, -0.3028, 0.8886, 0.3445, -0.3263, 0.9392, 0.1072, -0.06723, 0.9938, 0.08875, -0.03495, 0.456, 0.8893, -0.1305, 0.3652, 0.9218, -0.2279, 0.6618, 0.7142, -0.05208, 0.7609, 0.6467, -0.06287, 0.6479, 0.7591, -0.2182, 0.5412, 0.8121, -0.1695, 0.5781, 0.7982, -0.02885, 0.6665, 0.745, -0.07224, 0.7827, 0.6182, -0.2681, 0.679, 0.6834, -0.2169, 0.7106, 0.6694, -0.03828, 0.796, 0.6041, -0.05208, 0.7609, 0.6467, -0.2279, 0.6618, 0.7142, -0.3028, 0.8886, 0.3445, -0.06168, 0.9542, 0.2926, -0.3345, 0.9424, -2.945e-06, -0.7071, 0.7071, -3.227e-06, -0.7071, 0.7071, -3.227e-06, -0.3345, 0.9424, -2.945e-06, -0.7071, 0.7071, -3.227e-06, -0.9423, 0.3346, -1.492e-06, -0.9423, 0.3346, -1.492e-06, -0.7071, 0.7071, -3.227e-06, -0.9423, 0.3346, -1.492e-06, -0.9975, 0.07095, -1.292e-06, -0.9975, 0.07095, -1.292e-06, -0.9423, 0.3346, -1.492e-06, -7.266e-07, 1.762e-06, 1.0, -1.219e-06, 1.224e-06, 1.0, -1.204e-06, 1.241e-06, 1.0, -5.573e-07, 1.969e-06, 1.0, -1.219e-06, 1.224e-06, 1.0, -1.69e-06, 7.047e-07, 1.0, -1.818e-06, 5.441e-07, 1.0, -1.204e-06, 1.241e-06, 1.0, -1.69e-06, 7.047e-07, 1.0, -2.135e-06, 1.413e-07, 1.0, -2.344e-06, -1.279e-07, 1.0, -1.818e-06, 5.441e-07, 1.0, -0.0903, 0.2213, 0.971, -0.1564, 0.1565, 0.9752, -0.249, 0.249, 0.9359, -0.1305, 0.3652, 0.9218, -0.1564, 0.1565, 0.9752, -0.2213, 0.09038, 0.971, -0.3651, 0.1304, 0.9218, -0.249, 0.249, 0.9359, -0.2213, 0.09038, 0.971, -0.2801, 0.02826, 0.9596, -0.4558, 0.03495, 0.8894, -0.3651, 0.1304, 0.9218, -0.3028, 0.8886, 0.3445, -0.6552, 0.6535, 0.379, -0.7019, 0.7021, 0.1203, -0.3263, 0.9392, 0.1072, -0.6552, 0.6535, 0.379, -0.8901, 0.3012, 0.3421, -0.9389, 0.3263, 0.1093, -0.7019, 0.7021, 0.1203, -0.8901, 0.3012, 0.3421, -0.9549, 0.0608, 0.2905, -0.9936, 0.06673, 0.09105, -0.9389, 0.3263, 0.1093, -0.1305, 0.3652, 0.9218, -0.249, 0.249, 0.9359, -0.466, 0.4667, 0.7517, -0.2279, 0.6618, 0.7142, -0.249, 0.249, 0.9359, -0.3651, 0.1304, 0.9218, -0.6628, 0.2291, 0.7129, -0.466, 0.4667, 0.7517, -0.3651, 0.1304, 0.9218, -0.4558, 0.03495, 0.8894, -0.7629, 0.05248, 0.6444, -0.6628, 0.2291, 0.7129, -0.2182, 0.5412, 0.8121, -0.3892, 0.3876, 0.8356, -0.3874, 0.3895, 0.8356, -0.1695, 0.5781, 0.7982, -0.3892, 0.3876, 0.8356, -0.538, 0.2147, 0.8151, -0.5708, 0.1697, 0.8033, -0.3874, 0.3895, 0.8356, -0.538, 0.2147, 0.8151, -0.6413, 0.06122, 0.7649, -0.6601, 0.02909, 0.7507, -0.5708, 0.1697, 0.8033, -0.2681, 0.679, 0.6834, -0.4949, 0.495, 0.7142, -0.4949, 0.495, 0.7142, -0.2169, 0.7106, 0.6694, -0.4949, 0.495, 0.7142, -0.6789, 0.2681, 0.6835, -0.7104, 0.217, 0.6695, -0.4949, 0.495, 0.7142, -0.6789, 0.2681, 0.6835, -0.7826, 0.0723, 0.6183, -0.7959, 0.03838, 0.6043, -0.7104, 0.217, 0.6695, -0.2279, 0.6618, 0.7142, -0.466, 0.4667, 0.7517, -0.6552, 0.6535, 0.379, -0.3028, 0.8886, 0.3445, -0.466, 0.4667, 0.7517, -0.6628, 0.2291, 0.7129, -0.8901, 0.3012, 0.3421, -0.6552, 0.6535, 0.379, -0.6628, 0.2291, 0.7129, -0.7629, 0.05248, 0.6444, -0.9549, 0.0608, 0.2905, -0.8901, 0.3012, 0.3421, 0.7071, -0.7071, 9.017e-08, 0.7071, -0.7071, 6.795e-08, 0.7071, 0.7071, -1.606e-08, 0.7071, 0.7071, -5.268e-09, 0.5774, -0.5774, 0.5774, 0.7071, -0.7071, 9.017e-08, 0.7071, 0.7071, -5.268e-09, 0.5773, 0.5774, 0.5774, 0.7071, -0.7071, 6.795e-08, 0.7071, -0.7071, 4.587e-08, 0.7071, 0.7071, -3.211e-08, 0.7071, 0.7071, -1.606e-08, -7.331e-07, 0.7071, 0.7071, 0.5773, 0.5774, 0.5774, 0.7071, 0.7071, -5.268e-09, -6.865e-07, 1.0, 4.939e-08, -6.865e-07, 1.0, 4.939e-08, 0.7071, 0.7071, -5.268e-09, 0.7071, 0.7071, -1.606e-08, -3.8e-07, 1.0, 2.048e-08, -3.8e-07, 1.0, 2.048e-08, 0.7071, 0.7071, -1.606e-08, 0.7071, 0.7071, -3.211e-08, -2.448e-07, 1.0, -2.271e-08, 0.7071, -0.7071, 5.138e-07, 0.7071, -0.7071, 3.577e-07, -0.7071, -0.7071, -1.2e-09, -0.7071, -0.7071, -1.284e-07, 0.7071, -0.7071, 2.273e-07, 0.5774, -0.5774, 0.5774, -0.5774, -0.5774, 0.5774, -0.7071, -0.7071, 1.052e-07, 0.7071, -0.7071, 3.577e-07, 0.7071, -0.7071, 2.273e-07, -0.7071, -0.7071, 1.052e-07, -0.7071, -0.7071, -1.2e-09, -1.0, -2.4e-07, -3.633e-07, -0.7071, -0.7071, -1.284e-07, -0.7071, -0.7071, -1.2e-09, -1.0, -1.468e-07, -2.173e-07, -1.0, -1.468e-07, -2.173e-07, -0.7071, -0.7071, -1.2e-09, -0.7071, -0.7071, 1.052e-07, -1.0, 3.287e-08, -6.545e-08, -1.0, 3.287e-08, -6.545e-08, -0.7071, -0.7071, 1.052e-07, -0.5774, -0.5774, 0.5774, -0.7071, 8.429e-08, 0.7071, -0.4875, 4.767e-05, 0.8731, -0.5867, 1.284e-05, 0.8098, -0.5864, 0.0, 0.81, -0.4876, 0.0, 0.8731, -0.5867, 1.284e-05, 0.8098, -0.951, 2.062e-05, 0.3091, -0.9509, 0.0, 0.3095, -0.5864, 0.0, 0.81, -0.898, -0.0001151, 0.4401, -0.9611, -0.0001465, 0.276, -0.961, 0.0, 0.2766, -0.8983, 0.0, 0.4393, -0.9611, -0.0001465, 0.276, -0.7839, -5.184e-06, 0.6209, -0.7833, 0.0, 0.6217, -0.961, 0.0, 0.2766, -0.3631, -8.573e-06, 0.9317, -0.898, -0.0001151, 0.4401, -0.8983, 0.0, 0.4393, -0.3635, 0.0, 0.9316, -2.518e-06, -1.551e-07, 1.0, -0.3631, -8.573e-06, 0.9317, -0.3635, 0.0, 0.9316, -2.552e-06, 0.0, 1.0, -0.7839, -5.184e-06, 0.6209, -0.4875, 4.767e-05, 0.8731, -0.4876, 0.0, 0.8731, -0.7833, 0.0, 0.6217, -0.951, 2.062e-05, 0.3091, -1.0, 2.973e-05, -3.651e-06, -1.0, 0.0, -4.867e-06, -0.9509, 0.0, 0.3095, -2.049e-05, 0.4875, 0.8731, -5.953e-05, 0.7832, 0.6218, 0.0, 0.7833, 0.6217, 0.0, 0.4876, 0.8731, 1.946e-05, 0.5867, 0.8098, -2.049e-05, 0.4875, 0.8731, 0.0, 0.4876, 0.8731, 0.0, 0.5865, 0.81, 3.444e-05, 0.951, 0.3091, 1.946e-05, 0.5867, 0.8098, 0.0, 0.5865, 0.81, 0.0, 0.9509, 0.3095, -2.232e-05, 0.3647, 0.9311, 2.148e-08, 2.552e-06, 1.0, 0.0, 2.552e-06, 1.0, 0.0, 0.3635, 0.9316, 2.762e-05, 1.0, -3.043e-06, 3.444e-05, 0.951, 0.3091, 0.0, 0.9509, 0.3095, 0.0, 1.0, -3.651e-06, -0.0001151, 0.9609, 0.2769, -0.0001017, 0.8989, 0.4381, 0.0, 0.8983, 0.4393, 0.0, 0.961, 0.2766, -5.953e-05, 0.7832, 0.6218, -0.0001151, 0.9609, 0.2769, 0.0, 0.961, 0.2766, 0.0, 0.7833, 0.6217, -0.0001017, 0.8989, 0.4381, -2.232e-05, 0.3647, 0.9311, 0.0, 0.3635, 0.9316, 0.0, 0.8983, 0.4393, 0.5774, -0.5774, 0.5774, 0.5773, 0.5774, 0.5774, -7.331e-07, 0.7071, 0.7071, -0.05121, 0.7206, 0.6915, -0.2498, 0.7037, 0.6652, -0.5335, 0.5335, 0.6564, -0.7037, 0.2498, 0.6652, -0.7206, 0.05121, 0.6915, -0.7071, 8.429e-08, 0.7071, -0.5774, -0.5774, 0.5774, 0.5774, -0.5774, 0.5774, 0.7206, -0.05121, 0.6915, 0.7037, -0.2498, 0.6652, 0.5335, -0.5335, 0.6564, 0.2498, -0.7037, 0.6652, 0.05121, -0.7206, 0.6915])] * 3)])
me_mesh_003 = bpy.data.meshes.new('Mesh.003')
me_mesh_003.from_pydata([(225.0, -549.2, -44.42), (326.7, -549.2, -44.42), (225.0, -546.9, -43.73), (326.7, -541.6, -45.06), (225.0, -540.6, -48.27), (225.0, -541.6, -45.06), (326.7, -546.9, -43.73), (326.7, -540.6, -48.27), (358.7, -549.2, -76.46), (358.7, -549.2, -177.4), (359.4, -546.9, -177.4), (359.4, -546.9, -76.46), (354.9, -540.6, -76.46), (354.9, -540.6, -177.4), (358.1, -541.6, -177.4), (358.1, -541.6, -76.46), (348.6, -540.6, -55.04), (350.2, -541.6, -53.43), (350.9, -546.9, -52.77), (350.5, -549.2, -53.11), (340.5, -541.6, -47.53), (340.9, -546.9, -46.53), (340.7, -549.2, -47.04), (339.7, -540.6, -49.93), (354.3, -540.6, -64.6), (356.7, -541.6, -63.8), (357.7, -546.9, -63.47), (357.2, -549.2, -63.64), (125.0, -549.2, -44.42), (125.0, -546.9, -43.73), (125.0, -540.6, -48.27), (125.0, -541.6, -45.06), (358.7, -549.2, -177.4), (359.4, -546.9, -177.4), (354.9, -540.6, -177.4), (358.1, -541.6, -177.4), (358.7, -549.2, -277.4), (359.4, -546.9, -277.4), (354.9, -540.6, -277.4), (358.1, -541.6, -277.4)], [], [(1, 6, 2, 0), (7, 4, 5, 3), (6, 3, 5, 2), (9, 10, 11, 8), (13, 12, 15, 14), (10, 14, 15, 11), (12, 24, 25, 15), (15, 25, 26, 11), (8, 11, 26, 27), (16, 23, 20, 17), (17, 20, 21, 18), (21, 22, 19, 18), (7, 3, 20, 23), (3, 6, 21, 20), (21, 6, 1, 22), (16, 17, 25, 24), (17, 18, 26, 25), (26, 18, 19, 27), (2, 5, 31, 29), (5, 4, 30, 31), (0, 2, 29, 28), (33, 35, 39, 37), (35, 34, 38, 39), (32, 33, 37, 36)])
me_mesh_003.polygons.foreach_set('use_smooth', [1, 1, 1, 1, 1, 1, 1, 1, 1, 1, 1, 1, 1, 1, 1, 1, 1, 1, 1, 1, 1, 0, 0, 0])
_k = set([(1, 6), (2, 6), (3, 5), (3, 6), (3, 7), (3, 20), (8, 11), (10, 11), (11, 15), (12, 15), (14, 15), (15, 25), (17, 20), (17, 25)])
me_mesh_003.attributes.new('sharp_edge', 'BOOLEAN', 'EDGE').data.foreach_set('value', [ (min(e.vertices), max(e.vertices)) in _k for e in me_mesh_003.edges])
_uv = me_mesh_003.uv_layers.new(name='UVChannel_1')
_uv.uv.foreach_set('vector', [0.7874, 0.01904, 0.7874, 0.03936, 0.6721, 0.03936, 0.6721, 0.01904, 0.7874, 0.0555, 0.6721, 0.05551, 0.6721, 0.04275, 0.7874, 0.04275, 0.7874, 0.03936, 0.7874, 0.04275, 0.6721, 0.04275, 0.6721, 0.03936, 0.2111, 0.01905, 0.2111, 0.03938, 0.09583, 0.03938, 0.09583, 0.01905, 0.2111, 0.05553, 0.09583, 0.05553, 0.09583, 0.04277, 0.2111, 0.04277, 0.2111, 0.03938, 0.2111, 0.04277, 0.09583, 0.04277, 0.09583, 0.03938, 0.09583, 0.05553, 0.09583, 0.05234, 0.2687, 0.04277, 0.09583, 0.04277, 0.09583, 0.04277, 0.2687, 0.04277, 0.2399, 0.04023, 0.09583, 0.03938, 0.09583, 0.01905, 0.09583, 0.03938, 0.2399, 0.04023, 0.2687, 0.01905, 0.09583, 0.04915, 0.09583, 0.04596, 0.6145, 0.04276, 0.4416, 0.04276, 0.4416, 0.04276, 0.6145, 0.04276, 0.5281, 0.04191, 0.384, 0.04107, 0.5281, 0.04191, 0.6145, 0.01904, 0.4416, 0.01904, 0.384, 0.04107, 0.09583, 0.04277, 0.7874, 0.04275, 0.6145, 0.04276, 0.09583, 0.04596, 0.7874, 0.04275, 0.6721, 0.04275, 0.5281, 0.04191, 0.6145, 0.04276, 0.5281, 0.04191, 0.6721, 0.04275, 0.7874, 0.01904, 0.6145, 0.01904, 0.09583, 0.04915, 0.4416, 0.04276, 0.2687, 0.04277, 0.09583, 0.05234, 0.4416, 0.04276, 0.384, 0.04107, 0.2399, 0.04023, 0.2687, 0.04277, 0.2399, 0.04023, 0.384, 0.04107, 0.4416, 0.01904, 0.2687, 0.01905, 0.6721, 0.03936, 0.6721, 0.04275, 0.6721, 0.04275, 0.6721, 0.03936, 0.6721, 0.04275, 0.6721, 0.05551, 0.6721, 0.05551, 0.6721, 0.04275, 0.6721, 0.01904, 0.6721, 0.03936, 0.6721, 0.03936, 0.6721, 0.01904, 0.0, 0.0, 0.0, 0.0, 0.0, 0.0, 0.0, 0.0, 0.0, 0.0, 0.0, 0.0, 0.0, 0.0, 0.0, 0.0, 0.0, 0.0, 0.0, 0.0, 0.0, 0.0, 0.0, 0.0])
me_mesh_003.materials.append(mat_07___default_001)
me_mesh_003.update()
me_mesh_003.normals_split_custom_set([tuple(v) for v in zip(*[iter([0.0, -0.2763, 0.9611, 0.0, -0.2763, 0.9611, -1.897e-07, -0.01768, 0.9998, -1.853e-07, -0.2763, 0.9611, 0.0, 0.9594, 0.2821, -5.134e-08, 0.9594, 0.2821, -1.34e-07, 0.6923, 0.7216, 0.0, 0.9594, 0.2821, 0.0, 0.2422, 0.9702, 0.0, 0.2422, 0.9702, -1.34e-07, 0.6923, 0.7216, -1.897e-07, -0.01768, 0.9998, 0.9611, -0.2763, 3.671e-07, 0.9611, -0.2763, 3.671e-07, 0.9611, -0.2763, 3.671e-07, 0.9611, -0.2763, 3.671e-07, 0.2821, 0.9594, -7.235e-07, 0.2821, 0.9594, -7.235e-07, 0.2821, 0.9594, -7.235e-07, 0.2821, 0.9594, -7.235e-07, 0.9702, 0.2422, -2.21e-07, 0.9702, 0.2422, -2.21e-07, 0.9702, 0.2422, -2.21e-07, 0.9702, 0.2422, -2.21e-07, 0.3153, 0.9487, 0.0243, 0.318, 0.9417, 0.1096, 0.318, 0.9417, 0.1101, 0.3153, 0.9487, 0.0243, 0.9698, 0.2154, 0.1143, 0.9221, 0.2021, 0.3301, 0.9411, -0.01451, 0.3377, 0.9927, -0.01553, 0.1197, 0.9619, -0.2462, 0.1186, 0.9927, -0.01553, 0.1197, 0.9411, -0.01451, 0.3377, 0.9146, -0.2311, 0.3318, 0.2555, 0.9311, 0.2604, 0.12, 0.9406, 0.3176, 0.1179, 0.9409, 0.3175, 0.2561, 0.9311, 0.2598, 0.69, 0.1834, 0.7002, 0.3554, 0.2003, 0.913, 0.3623, -0.01446, 0.932, 0.7022, -0.01327, 0.7119, 0.3623, -0.01446, 0.932, 0.3566, -0.2291, 0.9057, 0.6864, -0.21, 0.6963, 0.7022, -0.01327, 0.7119, 0.04791, 0.9489, 0.312, 0.04791, 0.9489, 0.312, 0.1179, 0.9409, 0.3175, 0.12, 0.9406, 0.3176, 0.1802, 0.2152, 0.9598, 0.1867, -0.01531, 0.9823, 0.3623, -0.01446, 0.932, 0.3554, 0.2003, 0.913, 0.3623, -0.01446, 0.932, 0.1867, -0.01531, 0.9823, 0.1831, -0.246, 0.9518, 0.3566, -0.2291, 0.9057, 0.2555, 0.9311, 0.2604, 0.2561, 0.9311, 0.2598, 0.318, 0.9417, 0.1101, 0.318, 0.9417, 0.1096, 0.69, 0.1834, 0.7002, 0.7022, -0.01327, 0.7119, 0.9411, -0.01451, 0.3377, 0.9221, 0.2021, 0.3301, 0.9411, -0.01451, 0.3377, 0.7022, -0.01327, 0.7119, 0.6864, -0.21, 0.6963, 0.9146, -0.2311, 0.3318, -1.897e-07, -0.01768, 0.9998, -1.34e-07, 0.6923, 0.7216, -2.68e-07, 0.6923, 0.7216, -3.794e-07, -0.01768, 0.9998, -1.34e-07, 0.6923, 0.7216, -5.134e-08, 0.9594, 0.2821, -1.027e-07, 0.9594, 0.2821, -2.68e-07, 0.6923, 0.7216, -1.853e-07, -0.2763, 0.9611, -1.897e-07, -0.01768, 0.9998, -3.794e-07, -0.01768, 0.9998, -3.705e-07, -0.2763, 0.9611, -0.9702, -0.2422, -2.23e-07, -0.9702, -0.2422, -2.23e-07, -0.9702, -0.2422, -2.23e-07, -0.9702, -0.2422, -2.23e-07, -0.2821, -0.9594, 0.0, -0.2821, -0.9594, 0.0, -0.2821, -0.9594, 0.0, -0.2821, -0.9594, 0.0, -0.9611, 0.2763, -2.47e-07, -0.9611, 0.2763, -2.47e-07, -0.9611, 0.2763, -2.47e-07, -0.9611, 0.2763, -2.47e-07])] * 3)])

# ---- objects
ob_walltrimlight013 = bpy.data.objects.new('WallTrimLight013', me_mesh_001)
ob_wall = bpy.data.objects.new('Wall', me_mesh)
ob_object = bpy.data.objects.new('Object', me_mesh_003)

# ---- transforms, parenting, visibility, modifiers, constraints
ob_walltrimlight013.location = (3.509, -0.5091, 3.0)
ob_walltrimlight013.rotation_euler = (1.571, -0.0, 0.0)
ob_walltrimlight013.scale = (0.01, 0.01, 0.01)
ob_walltrimlight013.color = (0.8, 0.8, 0.8, 1.0)
ob_wall.location = (0.0, 0.0, 0.0)
ob_wall.color = (0.8, 0.8, 0.8, 1.0)
ob_object.location = (2.75, 1.274, 5.492)
ob_object.rotation_euler = (1.571, -1.005e-14, -3.142)
ob_object.scale = (0.01, 0.01, 0.01)
ob_object.color = (0.8, 0.8, 0.8, 1.0)

# ---- collection membership
col_collection.objects.link(ob_walltrimlight013)
col_collection.objects.link(ob_wall)
col_collection.objects.link(ob_object)

# ---- scene / render settings (as saved in the file)
scene.frame_start = 1; scene.frame_end = 250; scene.frame_set(1)
scene.render.engine = 'BLENDER_EEVEE_NEXT'
scene.render.fps = 30
bpy.context.view_layer.update()

# ---- added for rendering (the .blend has no active camera and no usable light): camera, sun
cam_auto = bpy.data.cameras.new('AutoCamera')
cam_auto.lens = 50.0
cam_auto.sensor_width = 36.0
cam_auto.clip_end = 1000.0
ob_auto_camera = bpy.data.objects.new('AutoCamera', cam_auto)
scene.collection.objects.link(ob_auto_camera)
ob_auto_camera.location = (6.6678, -7.93977, 8.07199)
ob_auto_camera.rotation_euler = (1.09748, -7.21219e-08, 0.694738)
scene.camera = ob_auto_camera
light_auto_sun = bpy.data.lights.new('AutoSun', 'SUN')
light_auto_sun.energy = 3.0
light_auto_sun.angle = 0.0523599
ob_auto_sun = bpy.data.objects.new('AutoSun', light_auto_sun)
scene.collection.objects.link(ob_auto_sun)
ob_auto_sun.rotation_euler = (0.872665, 0.174533, 0.523599)
bpy.context.view_layer.update()
